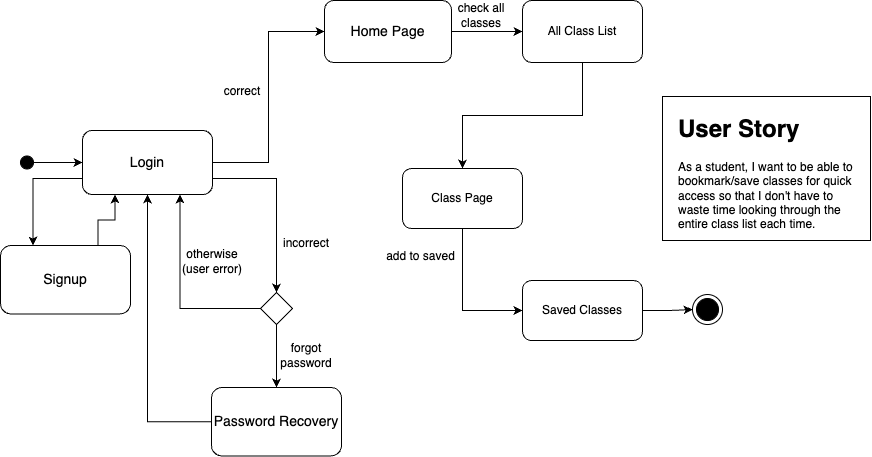

The diagram above was exported from draw.io. Its source (the exported page's mxGraphModel, read from the mxfile embedded in the PNG):
<mxGraphModel dx="1186" dy="875" grid="1" gridSize="16" guides="1" tooltips="1" connect="1" arrows="1" fold="1" page="1" pageScale="1" pageWidth="1100" pageHeight="850" math="0" shadow="0">
  <root>
    <mxCell id="0" />
    <mxCell id="1" parent="0" />
    <mxCell id="uv6bbproCyzMH1QTPWoU-56" value="" style="ellipse;html=1;shape=endState;fillColor=#000000;strokeColor=#000000;" parent="1" vertex="1">
      <mxGeometry x="720" y="406.02" width="30" height="30" as="geometry" />
    </mxCell>
    <mxCell id="XU6vu6xJQtz7_5olzz_u-91" style="edgeStyle=orthogonalEdgeStyle;rounded=0;orthogonalLoop=1;jettySize=auto;html=1;exitX=1;exitY=0.5;exitDx=0;exitDy=0;entryX=0;entryY=0.5;entryDx=0;entryDy=0;" parent="1" source="uv6bbproCyzMH1QTPWoU-57" target="XU6vu6xJQtz7_5olzz_u-52" edge="1">
      <mxGeometry relative="1" as="geometry" />
    </mxCell>
    <mxCell id="XU6vu6xJQtz7_5olzz_u-93" style="edgeStyle=orthogonalEdgeStyle;rounded=0;orthogonalLoop=1;jettySize=auto;html=1;exitX=1;exitY=0.75;exitDx=0;exitDy=0;entryX=0.5;entryY=0;entryDx=0;entryDy=0;" parent="1" source="uv6bbproCyzMH1QTPWoU-57" target="XU6vu6xJQtz7_5olzz_u-71" edge="1">
      <mxGeometry relative="1" as="geometry" />
    </mxCell>
    <mxCell id="XU6vu6xJQtz7_5olzz_u-97" style="edgeStyle=orthogonalEdgeStyle;rounded=0;orthogonalLoop=1;jettySize=auto;html=1;exitX=0;exitY=0.75;exitDx=0;exitDy=0;entryX=0.25;entryY=0;entryDx=0;entryDy=0;" parent="1" source="uv6bbproCyzMH1QTPWoU-57" target="XU6vu6xJQtz7_5olzz_u-3" edge="1">
      <mxGeometry relative="1" as="geometry" />
    </mxCell>
    <mxCell id="uv6bbproCyzMH1QTPWoU-57" value="&lt;font style=&quot;font-size: 14px;&quot;&gt;Login&lt;/font&gt;" style="rounded=1;whiteSpace=wrap;html=1;" parent="1" vertex="1">
      <mxGeometry x="110" y="242" width="130" height="64" as="geometry" />
    </mxCell>
    <mxCell id="uv6bbproCyzMH1QTPWoU-65" style="edgeStyle=orthogonalEdgeStyle;rounded=0;orthogonalLoop=1;jettySize=auto;html=1;exitX=1;exitY=0.5;exitDx=0;exitDy=0;entryX=0;entryY=0.5;entryDx=0;entryDy=0;" parent="1" source="XU6vu6xJQtz7_5olzz_u-1" target="uv6bbproCyzMH1QTPWoU-57" edge="1">
      <mxGeometry relative="1" as="geometry">
        <mxPoint x="57.999999999997044" y="291.6200000000001" as="sourcePoint" />
      </mxGeometry>
    </mxCell>
    <mxCell id="XU6vu6xJQtz7_5olzz_u-1" value="" style="ellipse;whiteSpace=wrap;html=1;aspect=fixed;fillColor=#000000;" parent="1" vertex="1">
      <mxGeometry x="48" y="267.5" width="13" height="13" as="geometry" />
    </mxCell>
    <mxCell id="XU6vu6xJQtz7_5olzz_u-81" style="edgeStyle=orthogonalEdgeStyle;rounded=0;orthogonalLoop=1;jettySize=auto;html=1;exitX=0.75;exitY=0;exitDx=0;exitDy=0;entryX=0.25;entryY=1;entryDx=0;entryDy=0;" parent="1" source="XU6vu6xJQtz7_5olzz_u-3" target="uv6bbproCyzMH1QTPWoU-57" edge="1">
      <mxGeometry relative="1" as="geometry" />
    </mxCell>
    <mxCell id="XU6vu6xJQtz7_5olzz_u-3" value="&lt;font style=&quot;font-size: 14px;&quot;&gt;Signup&lt;/font&gt;" style="rounded=1;whiteSpace=wrap;html=1;" parent="1" vertex="1">
      <mxGeometry x="28" y="357" width="130" height="68.38" as="geometry" />
    </mxCell>
    <mxCell id="XU6vu6xJQtz7_5olzz_u-33" value="" style="whiteSpace=wrap;html=1;" parent="1" vertex="1">
      <mxGeometry x="690" y="208" width="208" height="144" as="geometry" />
    </mxCell>
    <mxCell id="XU6vu6xJQtz7_5olzz_u-30" value="&lt;h1 style=&quot;margin-top: 0px;&quot;&gt;User Story&lt;/h1&gt;&lt;p&gt;As a student, I want to be able to bookmark/save classes for quick access so that I don't have to waste time looking through the entire class list each time.&lt;/p&gt;" style="text;html=1;whiteSpace=wrap;overflow=hidden;rounded=0;" parent="1" vertex="1">
      <mxGeometry x="704" y="220" width="180" height="120" as="geometry" />
    </mxCell>
    <mxCell id="9u0zI4_O23sUhVLZwKUx-42" style="edgeStyle=orthogonalEdgeStyle;rounded=0;orthogonalLoop=1;jettySize=auto;html=1;exitX=1;exitY=0.5;exitDx=0;exitDy=0;entryX=0;entryY=0.5;entryDx=0;entryDy=0;" parent="1" source="XU6vu6xJQtz7_5olzz_u-52" target="9u0zI4_O23sUhVLZwKUx-38" edge="1">
      <mxGeometry relative="1" as="geometry" />
    </mxCell>
    <mxCell id="XU6vu6xJQtz7_5olzz_u-52" value="&lt;font style=&quot;font-size: 14px;&quot;&gt;Home Page&lt;/font&gt;" style="rounded=1;whiteSpace=wrap;html=1;" parent="1" vertex="1">
      <mxGeometry x="352" y="112" width="127" height="62" as="geometry" />
    </mxCell>
    <mxCell id="XU6vu6xJQtz7_5olzz_u-96" style="edgeStyle=orthogonalEdgeStyle;rounded=0;orthogonalLoop=1;jettySize=auto;html=1;exitX=0;exitY=0.5;exitDx=0;exitDy=0;entryX=0.5;entryY=1;entryDx=0;entryDy=0;" parent="1" source="XU6vu6xJQtz7_5olzz_u-65" target="uv6bbproCyzMH1QTPWoU-57" edge="1">
      <mxGeometry relative="1" as="geometry" />
    </mxCell>
    <mxCell id="XU6vu6xJQtz7_5olzz_u-65" value="&lt;span style=&quot;font-size: 14px;&quot;&gt;Password Recovery&lt;/span&gt;" style="rounded=1;whiteSpace=wrap;html=1;" parent="1" vertex="1">
      <mxGeometry x="239" y="499.02" width="130" height="68.38" as="geometry" />
    </mxCell>
    <mxCell id="XU6vu6xJQtz7_5olzz_u-69" value="forgot password" style="text;html=1;align=center;verticalAlign=middle;whiteSpace=wrap;rounded=0;" parent="1" vertex="1">
      <mxGeometry x="304" y="452.02" width="60" height="30" as="geometry" />
    </mxCell>
    <mxCell id="XU6vu6xJQtz7_5olzz_u-98" style="edgeStyle=orthogonalEdgeStyle;rounded=0;orthogonalLoop=1;jettySize=auto;html=1;exitX=0.5;exitY=1;exitDx=0;exitDy=0;entryX=0.5;entryY=0;entryDx=0;entryDy=0;" parent="1" source="XU6vu6xJQtz7_5olzz_u-71" target="XU6vu6xJQtz7_5olzz_u-65" edge="1">
      <mxGeometry relative="1" as="geometry" />
    </mxCell>
    <mxCell id="XU6vu6xJQtz7_5olzz_u-99" style="edgeStyle=orthogonalEdgeStyle;rounded=0;orthogonalLoop=1;jettySize=auto;html=1;exitX=0;exitY=0.5;exitDx=0;exitDy=0;entryX=0.75;entryY=1;entryDx=0;entryDy=0;" parent="1" source="XU6vu6xJQtz7_5olzz_u-71" target="uv6bbproCyzMH1QTPWoU-57" edge="1">
      <mxGeometry relative="1" as="geometry" />
    </mxCell>
    <mxCell id="XU6vu6xJQtz7_5olzz_u-71" value="" style="rhombus;whiteSpace=wrap;html=1;" parent="1" vertex="1">
      <mxGeometry x="288" y="404.02" width="32" height="32" as="geometry" />
    </mxCell>
    <mxCell id="XU6vu6xJQtz7_5olzz_u-85" value="otherwise (user error)" style="text;html=1;align=center;verticalAlign=middle;whiteSpace=wrap;rounded=0;" parent="1" vertex="1">
      <mxGeometry x="208" y="358" width="64" height="30" as="geometry" />
    </mxCell>
    <mxCell id="XU6vu6xJQtz7_5olzz_u-92" value="correct" style="text;html=1;align=center;verticalAlign=middle;whiteSpace=wrap;rounded=0;" parent="1" vertex="1">
      <mxGeometry x="240" y="188" width="60" height="30" as="geometry" />
    </mxCell>
    <mxCell id="XU6vu6xJQtz7_5olzz_u-94" value="incorrect" style="text;html=1;align=center;verticalAlign=middle;whiteSpace=wrap;rounded=0;" parent="1" vertex="1">
      <mxGeometry x="304" y="340" width="60" height="30" as="geometry" />
    </mxCell>
    <mxCell id="KMmNKoPi4Ti31rGSL8Lj-3" style="edgeStyle=orthogonalEdgeStyle;rounded=0;orthogonalLoop=1;jettySize=auto;html=1;exitX=0.5;exitY=1;exitDx=0;exitDy=0;entryX=0.5;entryY=0;entryDx=0;entryDy=0;" edge="1" parent="1" source="9u0zI4_O23sUhVLZwKUx-38" target="9u0zI4_O23sUhVLZwKUx-64">
      <mxGeometry relative="1" as="geometry" />
    </mxCell>
    <mxCell id="9u0zI4_O23sUhVLZwKUx-38" value="All Class List" style="rounded=1;whiteSpace=wrap;html=1;" parent="1" vertex="1">
      <mxGeometry x="550" y="112" width="120" height="62" as="geometry" />
    </mxCell>
    <mxCell id="KMmNKoPi4Ti31rGSL8Lj-5" style="edgeStyle=orthogonalEdgeStyle;rounded=0;orthogonalLoop=1;jettySize=auto;html=1;exitX=1;exitY=0.5;exitDx=0;exitDy=0;entryX=0;entryY=0.5;entryDx=0;entryDy=0;" edge="1" parent="1" source="9u0zI4_O23sUhVLZwKUx-60" target="uv6bbproCyzMH1QTPWoU-56">
      <mxGeometry relative="1" as="geometry" />
    </mxCell>
    <mxCell id="9u0zI4_O23sUhVLZwKUx-60" value="Saved Classes" style="rounded=1;whiteSpace=wrap;html=1;" parent="1" vertex="1">
      <mxGeometry x="550" y="392.02" width="120" height="60" as="geometry" />
    </mxCell>
    <mxCell id="KMmNKoPi4Ti31rGSL8Lj-4" style="edgeStyle=orthogonalEdgeStyle;rounded=0;orthogonalLoop=1;jettySize=auto;html=1;exitX=0.5;exitY=1;exitDx=0;exitDy=0;entryX=0;entryY=0.5;entryDx=0;entryDy=0;" edge="1" parent="1" source="9u0zI4_O23sUhVLZwKUx-64" target="9u0zI4_O23sUhVLZwKUx-60">
      <mxGeometry relative="1" as="geometry" />
    </mxCell>
    <mxCell id="9u0zI4_O23sUhVLZwKUx-64" value="Class Page" style="rounded=1;whiteSpace=wrap;html=1;" vertex="1" parent="1">
      <mxGeometry x="430" y="280" width="120" height="60" as="geometry" />
    </mxCell>
    <mxCell id="9u0zI4_O23sUhVLZwKUx-76" value="check all classes" style="text;strokeColor=none;align=center;fillColor=none;html=1;verticalAlign=middle;whiteSpace=wrap;rounded=0;" parent="1" vertex="1">
      <mxGeometry x="479" y="112" width="60" height="30" as="geometry" />
    </mxCell>
    <mxCell id="9u0zI4_O23sUhVLZwKUx-79" value="add to saved" style="text;html=1;align=center;verticalAlign=middle;resizable=0;points=[];autosize=1;strokeColor=none;fillColor=none;" vertex="1" parent="1">
      <mxGeometry x="400" y="352" width="96" height="32" as="geometry" />
    </mxCell>
  </root>
</mxGraphModel>